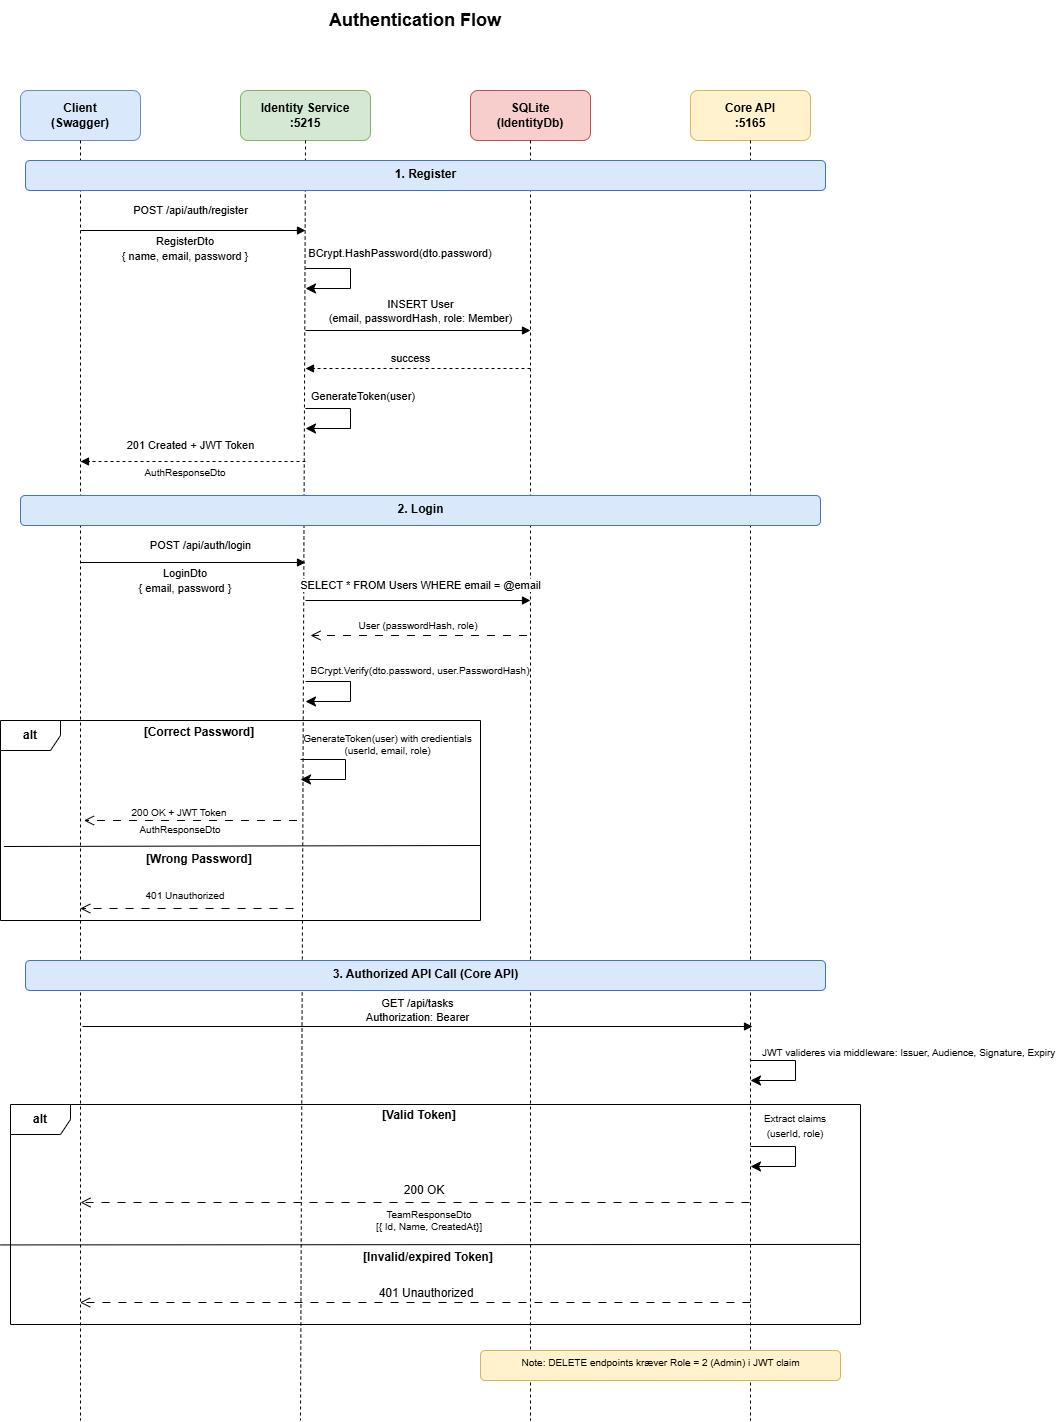

The diagram above was exported from draw.io. Its source (the exported page's mxGraphModel, read from the mxfile embedded in the PNG):
<mxGraphModel dx="1426" dy="743" grid="1" gridSize="10" guides="1" tooltips="1" connect="1" arrows="1" fold="1" page="1" pageScale="1" pageWidth="827" pageHeight="1169" math="0" shadow="0">
  <root>
    <mxCell id="0" />
    <mxCell id="1" parent="0" />
    <mxCell id="B_xR7Kb5ny2jA8MPD12y-1" parent="1" style="text;html=1;strokeColor=none;fillColor=none;align=center;verticalAlign=middle;whiteSpace=wrap;rounded=0;fontSize=18;fontStyle=1;" value="Authentication Flow" vertex="1">
      <mxGeometry height="40" width="400" x="445" y="50" as="geometry" />
    </mxCell>
    <mxCell id="B_xR7Kb5ny2jA8MPD12y-2" parent="1" style="rounded=1;whiteSpace=wrap;html=1;fillColor=#dae8fc;strokeColor=#6c8ebf;fontStyle=1;" value="Client&#10;(Swagger)" vertex="1">
      <mxGeometry height="50" width="120" x="250" y="140" as="geometry" />
    </mxCell>
    <mxCell id="B_xR7Kb5ny2jA8MPD12y-3" parent="1" style="rounded=1;whiteSpace=wrap;html=1;fillColor=#d5e8d4;strokeColor=#82b366;fontStyle=1;" value="Identity Service&#10;:5215" vertex="1">
      <mxGeometry height="50" width="130" x="470" y="140" as="geometry" />
    </mxCell>
    <mxCell id="B_xR7Kb5ny2jA8MPD12y-4" parent="1" style="rounded=1;whiteSpace=wrap;html=1;fillColor=#f8cecc;strokeColor=#b85450;fontStyle=1;" value="SQLite&#10;(IdentityDb)" vertex="1">
      <mxGeometry height="50" width="120" x="700" y="140" as="geometry" />
    </mxCell>
    <mxCell id="B_xR7Kb5ny2jA8MPD12y-5" parent="1" style="rounded=1;whiteSpace=wrap;html=1;fillColor=#fff2cc;strokeColor=#d6b656;fontStyle=1;" value="Core API&#10;:5165" vertex="1">
      <mxGeometry height="50" width="120" x="920" y="140" as="geometry" />
    </mxCell>
    <mxCell id="B_xR7Kb5ny2jA8MPD12y-6" edge="1" parent="1" style="endArrow=none;dashed=1;html=1;" value="">
      <mxGeometry relative="1" as="geometry">
        <mxPoint x="310" y="190" as="sourcePoint" />
        <mxPoint x="310" y="1470" as="targetPoint" />
      </mxGeometry>
    </mxCell>
    <mxCell id="B_xR7Kb5ny2jA8MPD12y-7" edge="1" parent="1" style="endArrow=none;dashed=1;html=1;" value="">
      <mxGeometry relative="1" as="geometry">
        <mxPoint x="535" y="190" as="sourcePoint" />
        <mxPoint x="530" y="1470" as="targetPoint" />
      </mxGeometry>
    </mxCell>
    <mxCell id="B_xR7Kb5ny2jA8MPD12y-8" edge="1" parent="1" style="endArrow=none;dashed=1;html=1;" value="">
      <mxGeometry relative="1" as="geometry">
        <mxPoint x="760" y="190" as="sourcePoint" />
        <mxPoint x="760" y="1470" as="targetPoint" />
      </mxGeometry>
    </mxCell>
    <mxCell id="B_xR7Kb5ny2jA8MPD12y-9" edge="1" parent="1" style="endArrow=none;dashed=1;html=1;" value="">
      <mxGeometry relative="1" as="geometry">
        <mxPoint x="980" y="190" as="sourcePoint" />
        <mxPoint x="980" y="1470" as="targetPoint" />
      </mxGeometry>
    </mxCell>
    <mxCell id="B_xR7Kb5ny2jA8MPD12y-10" parent="1" style="text;html=1;strokeColor=#4472C4;fillColor=#dae8fc;align=center;fontStyle=1;fontSize=12;rounded=1;" value="1. Register" vertex="1">
      <mxGeometry height="30" width="800" x="255" y="210" as="geometry" />
    </mxCell>
    <mxCell id="B_xR7Kb5ny2jA8MPD12y-11" edge="1" parent="1" style="endArrow=block;endFill=1;html=1;" value="POST /api/auth/register">
      <mxGeometry relative="1" x="-0.0222" y="20" as="geometry">
        <mxPoint as="offset" />
        <mxPoint x="310" y="280" as="sourcePoint" />
        <mxPoint x="535" y="280" as="targetPoint" />
      </mxGeometry>
    </mxCell>
    <mxCell id="B_xR7Kb5ny2jA8MPD12y-12" edge="1" parent="1" style="endArrow=block;endFill=1;html=1;" value="&lt;div&gt;INSERT User&lt;/div&gt;&lt;div&gt;(email, passwordHash, role: Member)&lt;/div&gt;">
      <mxGeometry relative="1" x="0.0222" y="19" as="geometry">
        <mxPoint as="offset" />
        <mxPoint x="535" y="380" as="sourcePoint" />
        <mxPoint x="760" y="380" as="targetPoint" />
      </mxGeometry>
    </mxCell>
    <mxCell id="B_xR7Kb5ny2jA8MPD12y-13" edge="1" parent="1" style="endArrow=block;endFill=1;html=1;dashed=1;" value="201 Created + JWT Token">
      <mxGeometry relative="1" x="0.0222" y="-16" as="geometry">
        <mxPoint as="offset" />
        <mxPoint x="535" y="511" as="sourcePoint" />
        <mxPoint x="310" y="511" as="targetPoint" />
      </mxGeometry>
    </mxCell>
    <mxCell id="B_xR7Kb5ny2jA8MPD12y-14" parent="1" style="text;html=1;strokeColor=#4472C4;fillColor=#dae8fc;align=center;fontStyle=1;fontSize=12;rounded=1;" value="2. Login" vertex="1">
      <mxGeometry height="30" width="800" x="250" y="545" as="geometry" />
    </mxCell>
    <mxCell id="B_xR7Kb5ny2jA8MPD12y-15" edge="1" parent="1" style="endArrow=block;endFill=1;html=1;" value="POST /api/auth/login">
      <mxGeometry relative="1" x="0.0667" y="17" as="geometry">
        <mxPoint as="offset" />
        <mxPoint x="310" y="612" as="sourcePoint" />
        <mxPoint x="535" y="612" as="targetPoint" />
      </mxGeometry>
    </mxCell>
    <mxCell id="B_xR7Kb5ny2jA8MPD12y-16" edge="1" parent="1" style="endArrow=block;endFill=1;html=1;" value="SELECT * FROM Users WHERE email = @email">
      <mxGeometry relative="1" x="0.0222" y="15" as="geometry">
        <mxPoint as="offset" />
        <mxPoint x="535" y="650" as="sourcePoint" />
        <mxPoint x="760" y="650" as="targetPoint" />
      </mxGeometry>
    </mxCell>
    <mxCell id="B_xR7Kb5ny2jA8MPD12y-17" parent="1" style="text;html=1;strokeColor=#4472C4;fillColor=#dae8fc;align=center;fontStyle=1;fontSize=12;rounded=1;" value="3. Authorized API Call (Core API)" vertex="1">
      <mxGeometry height="30" width="800" x="255" y="1010" as="geometry" />
    </mxCell>
    <mxCell id="B_xR7Kb5ny2jA8MPD12y-18" edge="1" parent="1" style="endArrow=block;endFill=1;html=1;" value="GET /api/tasks&#10;Authorization: Bearer &lt;JWT&gt;">
      <mxGeometry relative="1" y="16" as="geometry">
        <mxPoint as="offset" />
        <mxPoint x="312" y="1076" as="sourcePoint" />
        <mxPoint x="982" y="1076" as="targetPoint" />
      </mxGeometry>
    </mxCell>
    <mxCell id="B_xR7Kb5ny2jA8MPD12y-19" edge="1" parent="1" style="edgeStyle=segmentEdgeStyle;endArrow=classic;html=1;curved=0;rounded=0;endSize=8;startSize=8;" value="">
      <mxGeometry height="50" relative="1" width="50" as="geometry">
        <Array as="points">
          <mxPoint x="580" y="318" />
          <mxPoint x="580" y="338" />
        </Array>
        <mxPoint x="535" y="318" as="sourcePoint" />
        <mxPoint x="535" y="338" as="targetPoint" />
      </mxGeometry>
    </mxCell>
    <mxCell id="B_xR7Kb5ny2jA8MPD12y-20" parent="1" style="text;html=1;whiteSpace=wrap;strokeColor=none;fillColor=none;align=center;verticalAlign=middle;rounded=0;" value="&lt;span style=&quot;font-size: 11px; text-align: left; text-wrap-mode: nowrap; background-color: rgb(255, 255, 255);&quot;&gt;BCrypt.HashPassword(dto.password)&lt;/span&gt;" vertex="1">
      <mxGeometry height="30" width="60" x="600" y="288" as="geometry" />
    </mxCell>
    <mxCell id="B_xR7Kb5ny2jA8MPD12y-21" edge="1" parent="1" style="endArrow=block;endFill=1;html=1;dashed=1;" value="success">
      <mxGeometry relative="1" x="0.0667" y="-10" as="geometry">
        <mxPoint as="offset" />
        <mxPoint x="760" y="418" as="sourcePoint" />
        <mxPoint x="535" y="418" as="targetPoint" />
      </mxGeometry>
    </mxCell>
    <mxCell id="B_xR7Kb5ny2jA8MPD12y-22" edge="1" parent="1" style="edgeStyle=segmentEdgeStyle;endArrow=classic;html=1;curved=0;rounded=0;endSize=8;startSize=8;" value="">
      <mxGeometry height="50" relative="1" width="50" as="geometry">
        <Array as="points">
          <mxPoint x="580" y="458" />
          <mxPoint x="580" y="478" />
        </Array>
        <mxPoint x="535" y="458" as="sourcePoint" />
        <mxPoint x="535" y="478" as="targetPoint" />
      </mxGeometry>
    </mxCell>
    <mxCell id="B_xR7Kb5ny2jA8MPD12y-23" parent="1" style="text;html=1;whiteSpace=wrap;strokeColor=none;fillColor=none;align=center;verticalAlign=middle;rounded=0;" value="&lt;span style=&quot;font-size: 11px; text-align: left; text-wrap-mode: nowrap; background-color: rgb(255, 255, 255);&quot;&gt;GenerateToken(user)&lt;/span&gt;" vertex="1">
      <mxGeometry height="30" width="60" x="563" y="431" as="geometry" />
    </mxCell>
    <mxCell id="B_xR7Kb5ny2jA8MPD12y-24" parent="1" style="text;html=1;whiteSpace=wrap;strokeColor=none;fillColor=none;align=center;verticalAlign=middle;rounded=0;fontSize=10;" value="&lt;span&gt;AuthResponseDto&lt;/span&gt;" vertex="1">
      <mxGeometry height="30" width="130" x="350" y="507" as="geometry" />
    </mxCell>
    <mxCell id="B_xR7Kb5ny2jA8MPD12y-25" parent="1" style="text;html=1;whiteSpace=wrap;strokeColor=none;fillColor=none;align=center;verticalAlign=middle;rounded=0;" value="&lt;div&gt;&lt;span style=&quot;font-size: 11px; text-wrap-mode: nowrap; background-color: rgb(255, 255, 255);&quot;&gt;LoginDto&lt;/span&gt;&lt;/div&gt;&lt;span style=&quot;font-size: 11px; text-wrap-mode: nowrap; background-color: rgb(255, 255, 255);&quot;&gt;{ email, password }&lt;/span&gt;" vertex="1">
      <mxGeometry height="30" width="60" x="385" y="615" as="geometry" />
    </mxCell>
    <mxCell id="B_xR7Kb5ny2jA8MPD12y-26" parent="1" style="text;html=1;whiteSpace=wrap;strokeColor=none;fillColor=none;align=center;verticalAlign=middle;rounded=0;" value="&lt;div&gt;&lt;span style=&quot;font-size: 11px; text-wrap-mode: nowrap; background-color: rgb(255, 255, 255);&quot;&gt;RegisterDto&lt;/span&gt;&lt;/div&gt;&lt;span style=&quot;font-size: 11px; text-wrap-mode: nowrap; background-color: rgb(255, 255, 255);&quot;&gt;{ name, email, password }&lt;/span&gt;" vertex="1">
      <mxGeometry height="30" width="60" x="385" y="283" as="geometry" />
    </mxCell>
    <mxCell id="B_xR7Kb5ny2jA8MPD12y-27" edge="1" parent="1" style="endArrow=open;startArrow=none;endFill=0;startFill=0;endSize=8;html=1;verticalAlign=bottom;labelBackgroundColor=none;strokeWidth=1;rounded=0;dashed=1;dashPattern=8 8;" value="">
      <mxGeometry relative="1" width="160" as="geometry">
        <mxPoint x="756.52" y="685" as="sourcePoint" />
        <mxPoint x="540" y="685" as="targetPoint" />
      </mxGeometry>
    </mxCell>
    <mxCell id="B_xR7Kb5ny2jA8MPD12y-28" parent="1" style="text;html=1;whiteSpace=wrap;strokeColor=none;fillColor=none;align=center;verticalAlign=middle;rounded=0;fontSize=10;" value="User (passwordHash, role)" vertex="1">
      <mxGeometry height="30" width="170" x="563" y="660" as="geometry" />
    </mxCell>
    <mxCell id="B_xR7Kb5ny2jA8MPD12y-29" edge="1" parent="1" style="edgeStyle=segmentEdgeStyle;endArrow=classic;html=1;curved=0;rounded=0;endSize=8;startSize=8;" value="">
      <mxGeometry height="50" relative="1" width="50" as="geometry">
        <Array as="points">
          <mxPoint x="580" y="731" />
          <mxPoint x="580" y="751" />
        </Array>
        <mxPoint x="535" y="731" as="sourcePoint" />
        <mxPoint x="535" y="751" as="targetPoint" />
      </mxGeometry>
    </mxCell>
    <mxCell id="B_xR7Kb5ny2jA8MPD12y-30" parent="1" style="text;html=1;whiteSpace=wrap;strokeColor=none;fillColor=none;align=center;verticalAlign=middle;rounded=0;" value="&lt;span style=&quot;font-size: 10px;&quot;&gt;BCrypt.Verify(dto.password, user.PasswordHash)&lt;/span&gt;" vertex="1">
      <mxGeometry height="30" width="260" x="520" y="705" as="geometry" />
    </mxCell>
    <mxCell id="B_xR7Kb5ny2jA8MPD12y-31" parent="1" style="shape=umlFrame;whiteSpace=wrap;html=1;pointerEvents=0;" value="&lt;b&gt;alt&lt;/b&gt;" vertex="1">
      <mxGeometry height="200" width="480" x="230" y="770" as="geometry" />
    </mxCell>
    <mxCell id="B_xR7Kb5ny2jA8MPD12y-32" parent="1" style="text;html=1;whiteSpace=wrap;strokeColor=none;fillColor=none;align=center;verticalAlign=middle;rounded=0;fontSize=10;" value="GenerateToken(user) with credientials (userId, email, role)" vertex="1">
      <mxGeometry height="30" width="205" x="515" y="779" as="geometry" />
    </mxCell>
    <mxCell id="B_xR7Kb5ny2jA8MPD12y-33" edge="1" parent="1" style="endArrow=open;startArrow=none;endFill=0;startFill=0;endSize=8;html=1;verticalAlign=bottom;labelBackgroundColor=none;strokeWidth=1;rounded=0;dashed=1;dashPattern=8 8;" value="">
      <mxGeometry relative="1" width="160" as="geometry">
        <mxPoint x="526.52" y="870" as="sourcePoint" />
        <mxPoint x="313.48" y="870" as="targetPoint" />
      </mxGeometry>
    </mxCell>
    <mxCell id="B_xR7Kb5ny2jA8MPD12y-34" parent="1" style="text;html=1;whiteSpace=wrap;strokeColor=none;fillColor=none;align=center;verticalAlign=middle;rounded=0;fontSize=10;" value="200 OK + JWT Token" vertex="1">
      <mxGeometry height="30" width="220" x="299" y="847" as="geometry" />
    </mxCell>
    <mxCell id="B_xR7Kb5ny2jA8MPD12y-35" parent="1" style="text;html=1;whiteSpace=wrap;strokeColor=none;fillColor=none;align=center;verticalAlign=middle;rounded=0;fontSize=10;" value="AuthResponseDto" vertex="1">
      <mxGeometry height="30" width="220" x="300" y="864" as="geometry" />
    </mxCell>
    <mxCell id="B_xR7Kb5ny2jA8MPD12y-36" edge="1" parent="1" style="endArrow=none;html=1;rounded=0;exitX=0.007;exitY=0.605;exitDx=0;exitDy=0;exitPerimeter=0;entryX=1;entryY=0.6;entryDx=0;entryDy=0;entryPerimeter=0;" value="">
      <mxGeometry height="50" relative="1" width="50" as="geometry">
        <mxPoint x="233.36" y="896.0000000000002" as="sourcePoint" />
        <mxPoint x="710" y="895" as="targetPoint" />
      </mxGeometry>
    </mxCell>
    <mxCell id="B_xR7Kb5ny2jA8MPD12y-37" parent="1" style="text;html=1;whiteSpace=wrap;strokeColor=none;fillColor=none;align=center;verticalAlign=middle;rounded=0;" value="&lt;b&gt;[Wrong Password]&lt;/b&gt;" vertex="1">
      <mxGeometry height="30" width="150" x="354" y="894" as="geometry" />
    </mxCell>
    <mxCell id="B_xR7Kb5ny2jA8MPD12y-38" edge="1" parent="1" style="endArrow=open;startArrow=none;endFill=0;startFill=0;endSize=8;html=1;verticalAlign=bottom;labelBackgroundColor=none;strokeWidth=1;rounded=0;dashed=1;dashPattern=8 8;" value="">
      <mxGeometry relative="1" width="160" as="geometry">
        <mxPoint x="523" y="958" as="sourcePoint" />
        <mxPoint x="309.72" y="958" as="targetPoint" />
      </mxGeometry>
    </mxCell>
    <mxCell id="B_xR7Kb5ny2jA8MPD12y-39" parent="1" style="text;html=1;whiteSpace=wrap;strokeColor=none;fillColor=none;align=center;verticalAlign=middle;rounded=0;fontSize=10;" value="401 Unauthorized" vertex="1">
      <mxGeometry height="30" width="220" x="305" y="930" as="geometry" />
    </mxCell>
    <mxCell id="B_xR7Kb5ny2jA8MPD12y-40" edge="1" parent="1" style="edgeStyle=segmentEdgeStyle;endArrow=classic;html=1;curved=0;rounded=0;endSize=8;startSize=8;" value="">
      <mxGeometry height="50" relative="1" width="50" as="geometry">
        <Array as="points">
          <mxPoint x="575" y="809" />
          <mxPoint x="575" y="829" />
        </Array>
        <mxPoint x="530" y="809" as="sourcePoint" />
        <mxPoint x="530" y="829" as="targetPoint" />
      </mxGeometry>
    </mxCell>
    <mxCell id="B_xR7Kb5ny2jA8MPD12y-41" parent="1" style="text;html=1;whiteSpace=wrap;strokeColor=none;fillColor=none;align=center;verticalAlign=middle;rounded=0;" value="&lt;b&gt;[Correct Password]&lt;/b&gt;" vertex="1">
      <mxGeometry height="30" width="150" x="354" y="767" as="geometry" />
    </mxCell>
    <mxCell id="B_xR7Kb5ny2jA8MPD12y-42" parent="1" style="text;whiteSpace=wrap;html=1;" value="&lt;span style=&quot;color: rgb(0, 0, 0); font-family: Helvetica; font-size: 10px; font-style: normal; font-variant-ligatures: normal; font-variant-caps: normal; font-weight: 400; letter-spacing: normal; orphans: 2; text-align: left; text-indent: 0px; text-transform: none; widows: 2; word-spacing: 0px; -webkit-text-stroke-width: 0px; white-space: nowrap; background-color: rgb(255, 255, 255); text-decoration-thickness: initial; text-decoration-style: initial; text-decoration-color: initial; float: none; display: inline !important;&quot;&gt;JWT valideres via middleware: Issuer, Audience, Signature, Expiry&lt;/span&gt;" vertex="1">
      <mxGeometry height="40" width="260" x="990" y="1088" as="geometry" />
    </mxCell>
    <mxCell id="B_xR7Kb5ny2jA8MPD12y-43" edge="1" parent="1" style="edgeStyle=segmentEdgeStyle;endArrow=classic;html=1;curved=0;rounded=0;endSize=8;startSize=8;" value="">
      <mxGeometry height="50" relative="1" width="50" as="geometry">
        <Array as="points">
          <mxPoint x="1025" y="1110" />
          <mxPoint x="1025" y="1130" />
        </Array>
        <mxPoint x="980" y="1110" as="sourcePoint" />
        <mxPoint x="980" y="1130" as="targetPoint" />
      </mxGeometry>
    </mxCell>
    <mxCell id="B_xR7Kb5ny2jA8MPD12y-44" parent="1" style="shape=umlFrame;whiteSpace=wrap;html=1;pointerEvents=0;" value="&lt;b&gt;alt&lt;/b&gt;" vertex="1">
      <mxGeometry height="220" width="850" x="240" y="1154" as="geometry" />
    </mxCell>
    <mxCell id="B_xR7Kb5ny2jA8MPD12y-45" parent="1" style="text;html=1;whiteSpace=wrap;strokeColor=none;fillColor=none;align=center;verticalAlign=middle;rounded=0;" value="&lt;b&gt;[Valid Token]&lt;/b&gt;" vertex="1">
      <mxGeometry height="30" width="150" x="574" y="1150" as="geometry" />
    </mxCell>
    <mxCell id="B_xR7Kb5ny2jA8MPD12y-46" parent="1" style="text;html=1;whiteSpace=wrap;strokeColor=none;fillColor=none;align=center;verticalAlign=middle;rounded=0;" value="&lt;font style=&quot;font-size: 10px;&quot;&gt;Extract claims&lt;/font&gt;&lt;div&gt;&lt;font style=&quot;font-size: 10px;&quot;&gt;(userId, role)&lt;/font&gt;&lt;/div&gt;" vertex="1">
      <mxGeometry height="30" width="110" x="970" y="1160" as="geometry" />
    </mxCell>
    <mxCell id="B_xR7Kb5ny2jA8MPD12y-47" edge="1" parent="1" style="endArrow=open;startArrow=none;endFill=0;startFill=0;endSize=8;html=1;verticalAlign=bottom;labelBackgroundColor=none;strokeWidth=1;rounded=0;dashed=1;dashPattern=8 8;" value="">
      <mxGeometry relative="1" width="160" as="geometry">
        <mxPoint x="979.04" y="1252" as="sourcePoint" />
        <mxPoint x="310" y="1252" as="targetPoint" />
      </mxGeometry>
    </mxCell>
    <mxCell id="B_xR7Kb5ny2jA8MPD12y-48" parent="1" style="text;html=1;whiteSpace=wrap;strokeColor=none;fillColor=none;align=center;verticalAlign=middle;rounded=0;" value="200 OK" vertex="1">
      <mxGeometry height="30" width="160" x="574" y="1225" as="geometry" />
    </mxCell>
    <mxCell id="B_xR7Kb5ny2jA8MPD12y-49" parent="1" style="text;html=1;whiteSpace=wrap;strokeColor=none;fillColor=none;align=center;verticalAlign=middle;rounded=0;fontSize=10;" value="TeamResponseDto&lt;div&gt;[{ Id, Name, CreatedAt}]&lt;/div&gt;" vertex="1">
      <mxGeometry height="30" width="140" x="589" y="1255" as="geometry" />
    </mxCell>
    <mxCell id="B_xR7Kb5ny2jA8MPD12y-50" edge="1" parent="1" style="endArrow=none;html=1;rounded=0;exitX=0.001;exitY=0.738;exitDx=0;exitDy=0;exitPerimeter=0;entryX=1;entryY=0.636;entryDx=0;entryDy=0;entryPerimeter=0;" target="B_xR7Kb5ny2jA8MPD12y-44" value="">
      <mxGeometry height="50" relative="1" width="50" as="geometry">
        <mxPoint x="230" y="1294.42" as="sourcePoint" />
        <mxPoint x="1090" y="1304" as="targetPoint" />
      </mxGeometry>
    </mxCell>
    <mxCell id="B_xR7Kb5ny2jA8MPD12y-51" parent="1" style="text;html=1;whiteSpace=wrap;strokeColor=none;fillColor=none;align=center;verticalAlign=middle;rounded=0;" value="&lt;b&gt;[Invalid/expired Token]&lt;/b&gt;" vertex="1">
      <mxGeometry height="30" width="150" x="583" y="1292" as="geometry" />
    </mxCell>
    <mxCell id="B_xR7Kb5ny2jA8MPD12y-52" edge="1" parent="1" style="endArrow=open;startArrow=none;endFill=0;startFill=0;endSize=8;html=1;verticalAlign=bottom;labelBackgroundColor=none;strokeWidth=1;rounded=0;dashed=1;dashPattern=8 8;" value="">
      <mxGeometry relative="1" width="160" as="geometry">
        <mxPoint x="980" y="1352" as="sourcePoint" />
        <mxPoint x="309.48" y="1352" as="targetPoint" />
      </mxGeometry>
    </mxCell>
    <mxCell id="B_xR7Kb5ny2jA8MPD12y-53" parent="1" style="text;html=1;whiteSpace=wrap;strokeColor=none;fillColor=none;align=center;verticalAlign=middle;rounded=0;" value="401 Unauthorized" vertex="1">
      <mxGeometry height="30" width="110" x="601" y="1328" as="geometry" />
    </mxCell>
    <mxCell id="B_xR7Kb5ny2jA8MPD12y-54" edge="1" parent="1" style="edgeStyle=segmentEdgeStyle;endArrow=classic;html=1;curved=0;rounded=0;endSize=8;startSize=8;" value="">
      <mxGeometry height="50" relative="1" width="50" as="geometry">
        <Array as="points">
          <mxPoint x="1025" y="1196" />
          <mxPoint x="1025" y="1216" />
        </Array>
        <mxPoint x="980" y="1196" as="sourcePoint" />
        <mxPoint x="980" y="1216" as="targetPoint" />
      </mxGeometry>
    </mxCell>
    <mxCell id="B_xR7Kb5ny2jA8MPD12y-55" parent="1" style="text;html=1;strokeColor=#d6b656;fillColor=#fff2cc;align=center;fontSize=10;rounded=1;" value="Note: DELETE endpoints kræver Role = 2 (Admin) i JWT claim" vertex="1">
      <mxGeometry height="30" width="360" x="710" y="1400" as="geometry" />
    </mxCell>
  </root>
</mxGraphModel>